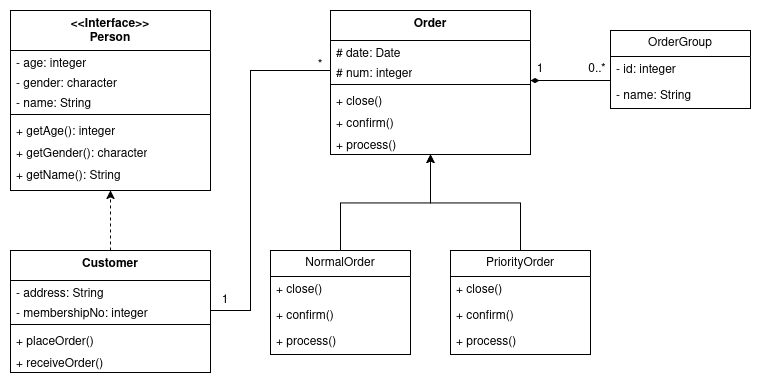

The diagram above was exported from draw.io. Its source (the exported page's mxGraphModel, read from the mxfile embedded in the PNG):
<mxGraphModel dx="1044" dy="773" grid="1" gridSize="10" guides="1" tooltips="1" connect="1" arrows="1" fold="1" page="1" pageScale="1" pageWidth="850" pageHeight="1100" math="0" shadow="0">
  <root>
    <mxCell id="0" />
    <mxCell id="1" parent="0" />
    <mxCell id="-dIA9LduAzIE5tKD-knB-1" parent="1" style="swimlane;fontStyle=1;align=center;verticalAlign=top;childLayout=stackLayout;horizontal=1;startSize=40;horizontalStack=0;resizeParent=1;resizeParentMax=0;resizeLast=0;collapsible=1;marginBottom=0;whiteSpace=wrap;html=1;" value="&lt;div&gt;&amp;lt;&amp;lt;Interface&amp;gt;&amp;gt;&lt;/div&gt;&lt;div&gt;Person&lt;/div&gt;" vertex="1">
      <mxGeometry height="180" width="200" x="40" y="80" as="geometry" />
    </mxCell>
    <mxCell id="-dIA9LduAzIE5tKD-knB-2" parent="-dIA9LduAzIE5tKD-knB-1" style="text;strokeColor=none;fillColor=none;align=left;verticalAlign=top;spacingLeft=4;spacingRight=4;overflow=hidden;rotatable=0;points=[[0,0.5],[1,0.5]];portConstraint=eastwest;whiteSpace=wrap;html=1;" value="- age: integer" vertex="1">
      <mxGeometry height="20" width="200" y="40" as="geometry" />
    </mxCell>
    <mxCell id="-dIA9LduAzIE5tKD-knB-6" parent="-dIA9LduAzIE5tKD-knB-1" style="text;strokeColor=none;fillColor=none;align=left;verticalAlign=top;spacingLeft=4;spacingRight=4;overflow=hidden;rotatable=0;points=[[0,0.5],[1,0.5]];portConstraint=eastwest;whiteSpace=wrap;html=1;" value="- gender: character" vertex="1">
      <mxGeometry height="20" width="200" y="60" as="geometry" />
    </mxCell>
    <mxCell id="-dIA9LduAzIE5tKD-knB-7" parent="-dIA9LduAzIE5tKD-knB-1" style="text;strokeColor=none;fillColor=none;align=left;verticalAlign=top;spacingLeft=4;spacingRight=4;overflow=hidden;rotatable=0;points=[[0,0.5],[1,0.5]];portConstraint=eastwest;whiteSpace=wrap;html=1;" value="- name: String" vertex="1">
      <mxGeometry height="20" width="200" y="80" as="geometry" />
    </mxCell>
    <mxCell id="-dIA9LduAzIE5tKD-knB-3" parent="-dIA9LduAzIE5tKD-knB-1" style="line;strokeWidth=1;fillColor=none;align=left;verticalAlign=middle;spacingTop=-1;spacingLeft=3;spacingRight=3;rotatable=0;labelPosition=right;points=[];portConstraint=eastwest;strokeColor=inherit;" value="" vertex="1">
      <mxGeometry height="8" width="200" y="100" as="geometry" />
    </mxCell>
    <mxCell id="-dIA9LduAzIE5tKD-knB-4" parent="-dIA9LduAzIE5tKD-knB-1" style="text;strokeColor=none;fillColor=none;align=left;verticalAlign=top;spacingLeft=4;spacingRight=4;overflow=hidden;rotatable=0;points=[[0,0.5],[1,0.5]];portConstraint=eastwest;whiteSpace=wrap;html=1;" value="+ getAge(): integer" vertex="1">
      <mxGeometry height="22" width="200" y="108" as="geometry" />
    </mxCell>
    <mxCell id="-dIA9LduAzIE5tKD-knB-8" parent="-dIA9LduAzIE5tKD-knB-1" style="text;strokeColor=none;fillColor=none;align=left;verticalAlign=top;spacingLeft=4;spacingRight=4;overflow=hidden;rotatable=0;points=[[0,0.5],[1,0.5]];portConstraint=eastwest;whiteSpace=wrap;html=1;" value="+ getGender(): character" vertex="1">
      <mxGeometry height="22" width="200" y="130" as="geometry" />
    </mxCell>
    <mxCell id="-dIA9LduAzIE5tKD-knB-5" parent="-dIA9LduAzIE5tKD-knB-1" style="text;strokeColor=none;fillColor=none;align=left;verticalAlign=top;spacingLeft=4;spacingRight=4;overflow=hidden;rotatable=0;points=[[0,0.5],[1,0.5]];portConstraint=eastwest;whiteSpace=wrap;html=1;" value="+ getName(): String" vertex="1">
      <mxGeometry height="28" width="200" y="152" as="geometry" />
    </mxCell>
    <mxCell id="-dIA9LduAzIE5tKD-knB-9" parent="1" style="swimlane;fontStyle=1;align=center;verticalAlign=top;childLayout=stackLayout;horizontal=1;startSize=30;horizontalStack=0;resizeParent=1;resizeParentMax=0;resizeLast=0;collapsible=1;marginBottom=0;whiteSpace=wrap;html=1;" value="Customer" vertex="1">
      <mxGeometry height="122" width="200" x="40" y="320" as="geometry" />
    </mxCell>
    <mxCell id="-dIA9LduAzIE5tKD-knB-10" parent="-dIA9LduAzIE5tKD-knB-9" style="text;strokeColor=none;fillColor=none;align=left;verticalAlign=top;spacingLeft=4;spacingRight=4;overflow=hidden;rotatable=0;points=[[0,0.5],[1,0.5]];portConstraint=eastwest;whiteSpace=wrap;html=1;" value="- address: String" vertex="1">
      <mxGeometry height="20" width="200" y="30" as="geometry" />
    </mxCell>
    <mxCell id="-dIA9LduAzIE5tKD-knB-11" parent="-dIA9LduAzIE5tKD-knB-9" style="text;strokeColor=none;fillColor=none;align=left;verticalAlign=top;spacingLeft=4;spacingRight=4;overflow=hidden;rotatable=0;points=[[0,0.5],[1,0.5]];portConstraint=eastwest;whiteSpace=wrap;html=1;" value="- membershipNo: integer" vertex="1">
      <mxGeometry height="20" width="200" y="50" as="geometry" />
    </mxCell>
    <mxCell id="-dIA9LduAzIE5tKD-knB-13" parent="-dIA9LduAzIE5tKD-knB-9" style="line;strokeWidth=1;fillColor=none;align=left;verticalAlign=middle;spacingTop=-1;spacingLeft=3;spacingRight=3;rotatable=0;labelPosition=right;points=[];portConstraint=eastwest;strokeColor=inherit;" value="" vertex="1">
      <mxGeometry height="8" width="200" y="70" as="geometry" />
    </mxCell>
    <mxCell id="-dIA9LduAzIE5tKD-knB-14" parent="-dIA9LduAzIE5tKD-knB-9" style="text;strokeColor=none;fillColor=none;align=left;verticalAlign=top;spacingLeft=4;spacingRight=4;overflow=hidden;rotatable=0;points=[[0,0.5],[1,0.5]];portConstraint=eastwest;whiteSpace=wrap;html=1;" value="+ placeOrder()" vertex="1">
      <mxGeometry height="22" width="200" y="78" as="geometry" />
    </mxCell>
    <mxCell id="-dIA9LduAzIE5tKD-knB-15" parent="-dIA9LduAzIE5tKD-knB-9" style="text;strokeColor=none;fillColor=none;align=left;verticalAlign=top;spacingLeft=4;spacingRight=4;overflow=hidden;rotatable=0;points=[[0,0.5],[1,0.5]];portConstraint=eastwest;whiteSpace=wrap;html=1;" value="+ receiveOrder()" vertex="1">
      <mxGeometry height="22" width="200" y="100" as="geometry" />
    </mxCell>
    <mxCell id="-dIA9LduAzIE5tKD-knB-18" parent="1" style="swimlane;fontStyle=1;align=center;verticalAlign=top;childLayout=stackLayout;horizontal=1;startSize=30;horizontalStack=0;resizeParent=1;resizeParentMax=0;resizeLast=0;collapsible=1;marginBottom=0;whiteSpace=wrap;html=1;" value="Order" vertex="1">
      <mxGeometry height="144" width="200" x="360" y="80" as="geometry" />
    </mxCell>
    <mxCell id="-dIA9LduAzIE5tKD-knB-19" parent="-dIA9LduAzIE5tKD-knB-18" style="text;strokeColor=none;fillColor=none;align=left;verticalAlign=top;spacingLeft=4;spacingRight=4;overflow=hidden;rotatable=0;points=[[0,0.5],[1,0.5]];portConstraint=eastwest;whiteSpace=wrap;html=1;" value="# date: Date" vertex="1">
      <mxGeometry height="20" width="200" y="30" as="geometry" />
    </mxCell>
    <mxCell id="-dIA9LduAzIE5tKD-knB-20" parent="-dIA9LduAzIE5tKD-knB-18" style="text;strokeColor=none;fillColor=none;align=left;verticalAlign=top;spacingLeft=4;spacingRight=4;overflow=hidden;rotatable=0;points=[[0,0.5],[1,0.5]];portConstraint=eastwest;whiteSpace=wrap;html=1;" value="# num: integer" vertex="1">
      <mxGeometry height="20" width="200" y="50" as="geometry" />
    </mxCell>
    <mxCell id="-dIA9LduAzIE5tKD-knB-21" parent="-dIA9LduAzIE5tKD-knB-18" style="line;strokeWidth=1;fillColor=none;align=left;verticalAlign=middle;spacingTop=-1;spacingLeft=3;spacingRight=3;rotatable=0;labelPosition=right;points=[];portConstraint=eastwest;strokeColor=inherit;" value="" vertex="1">
      <mxGeometry height="8" width="200" y="70" as="geometry" />
    </mxCell>
    <mxCell id="-dIA9LduAzIE5tKD-knB-22" parent="-dIA9LduAzIE5tKD-knB-18" style="text;strokeColor=none;fillColor=none;align=left;verticalAlign=top;spacingLeft=4;spacingRight=4;overflow=hidden;rotatable=0;points=[[0,0.5],[1,0.5]];portConstraint=eastwest;whiteSpace=wrap;html=1;" value="+ close()" vertex="1">
      <mxGeometry height="22" width="200" y="78" as="geometry" />
    </mxCell>
    <mxCell id="-dIA9LduAzIE5tKD-knB-23" parent="-dIA9LduAzIE5tKD-knB-18" style="text;strokeColor=none;fillColor=none;align=left;verticalAlign=top;spacingLeft=4;spacingRight=4;overflow=hidden;rotatable=0;points=[[0,0.5],[1,0.5]];portConstraint=eastwest;whiteSpace=wrap;html=1;" value="+ confirm()" vertex="1">
      <mxGeometry height="22" width="200" y="100" as="geometry" />
    </mxCell>
    <mxCell id="-dIA9LduAzIE5tKD-knB-24" parent="-dIA9LduAzIE5tKD-knB-18" style="text;strokeColor=none;fillColor=none;align=left;verticalAlign=top;spacingLeft=4;spacingRight=4;overflow=hidden;rotatable=0;points=[[0,0.5],[1,0.5]];portConstraint=eastwest;whiteSpace=wrap;html=1;" value="+ process()" vertex="1">
      <mxGeometry height="22" width="200" y="122" as="geometry" />
    </mxCell>
    <mxCell id="-dIA9LduAzIE5tKD-knB-25" edge="1" parent="1" style="endArrow=none;html=1;rounded=0;entryX=0;entryY=0.5;entryDx=0;entryDy=0;" target="-dIA9LduAzIE5tKD-knB-20" value="">
      <mxGeometry height="50" relative="1" width="50" as="geometry">
        <Array as="points">
          <mxPoint x="280" y="380" />
          <mxPoint x="280" y="140" />
        </Array>
        <mxPoint x="240" y="380" as="sourcePoint" />
        <mxPoint x="360" y="270" as="targetPoint" />
      </mxGeometry>
    </mxCell>
    <mxCell id="-dIA9LduAzIE5tKD-knB-26" parent="1" style="text;html=1;whiteSpace=wrap;strokeColor=none;fillColor=none;align=center;verticalAlign=middle;rounded=0;" value="*" vertex="1">
      <mxGeometry height="30" width="60" x="320" y="120" as="geometry" />
    </mxCell>
    <mxCell id="-dIA9LduAzIE5tKD-knB-27" parent="1" style="text;html=1;whiteSpace=wrap;strokeColor=none;fillColor=none;align=center;verticalAlign=middle;rounded=0;" value="1" vertex="1">
      <mxGeometry height="30" width="60" x="225" y="355" as="geometry" />
    </mxCell>
    <mxCell id="-dIA9LduAzIE5tKD-knB-71" edge="1" parent="1" source="-dIA9LduAzIE5tKD-knB-49" style="edgeStyle=orthogonalEdgeStyle;rounded=0;orthogonalLoop=1;jettySize=auto;html=1;exitX=0.5;exitY=0;exitDx=0;exitDy=0;">
      <mxGeometry relative="1" as="geometry">
        <mxPoint x="460" y="224" as="targetPoint" />
      </mxGeometry>
    </mxCell>
    <mxCell id="-dIA9LduAzIE5tKD-knB-49" parent="1" style="swimlane;fontStyle=0;childLayout=stackLayout;horizontal=1;startSize=26;fillColor=none;horizontalStack=0;resizeParent=1;resizeParentMax=0;resizeLast=0;collapsible=1;marginBottom=0;whiteSpace=wrap;html=1;" value="NormalOrder" vertex="1">
      <mxGeometry height="104" width="140" x="300" y="320" as="geometry" />
    </mxCell>
    <mxCell id="-dIA9LduAzIE5tKD-knB-50" parent="-dIA9LduAzIE5tKD-knB-49" style="text;strokeColor=none;fillColor=none;align=left;verticalAlign=top;spacingLeft=4;spacingRight=4;overflow=hidden;rotatable=0;points=[[0,0.5],[1,0.5]];portConstraint=eastwest;whiteSpace=wrap;html=1;" value="+ close()" vertex="1">
      <mxGeometry height="26" width="140" y="26" as="geometry" />
    </mxCell>
    <mxCell id="-dIA9LduAzIE5tKD-knB-51" parent="-dIA9LduAzIE5tKD-knB-49" style="text;strokeColor=none;fillColor=none;align=left;verticalAlign=top;spacingLeft=4;spacingRight=4;overflow=hidden;rotatable=0;points=[[0,0.5],[1,0.5]];portConstraint=eastwest;whiteSpace=wrap;html=1;" value="+ confirm()" vertex="1">
      <mxGeometry height="26" width="140" y="52" as="geometry" />
    </mxCell>
    <mxCell id="-dIA9LduAzIE5tKD-knB-52" parent="-dIA9LduAzIE5tKD-knB-49" style="text;strokeColor=none;fillColor=none;align=left;verticalAlign=top;spacingLeft=4;spacingRight=4;overflow=hidden;rotatable=0;points=[[0,0.5],[1,0.5]];portConstraint=eastwest;whiteSpace=wrap;html=1;" value="+ process()" vertex="1">
      <mxGeometry height="26" width="140" y="78" as="geometry" />
    </mxCell>
    <mxCell id="-dIA9LduAzIE5tKD-knB-72" edge="1" parent="1" source="-dIA9LduAzIE5tKD-knB-53" style="edgeStyle=orthogonalEdgeStyle;rounded=0;orthogonalLoop=1;jettySize=auto;html=1;exitX=0.5;exitY=0;exitDx=0;exitDy=0;">
      <mxGeometry relative="1" as="geometry">
        <mxPoint x="460" y="224" as="targetPoint" />
      </mxGeometry>
    </mxCell>
    <mxCell id="-dIA9LduAzIE5tKD-knB-53" parent="1" style="swimlane;fontStyle=0;childLayout=stackLayout;horizontal=1;startSize=26;fillColor=none;horizontalStack=0;resizeParent=1;resizeParentMax=0;resizeLast=0;collapsible=1;marginBottom=0;whiteSpace=wrap;html=1;" value="PriorityOrder" vertex="1">
      <mxGeometry height="104" width="140" x="480" y="320" as="geometry" />
    </mxCell>
    <mxCell id="-dIA9LduAzIE5tKD-knB-54" parent="-dIA9LduAzIE5tKD-knB-53" style="text;strokeColor=none;fillColor=none;align=left;verticalAlign=top;spacingLeft=4;spacingRight=4;overflow=hidden;rotatable=0;points=[[0,0.5],[1,0.5]];portConstraint=eastwest;whiteSpace=wrap;html=1;" value="+ close()" vertex="1">
      <mxGeometry height="26" width="140" y="26" as="geometry" />
    </mxCell>
    <mxCell id="-dIA9LduAzIE5tKD-knB-55" parent="-dIA9LduAzIE5tKD-knB-53" style="text;strokeColor=none;fillColor=none;align=left;verticalAlign=top;spacingLeft=4;spacingRight=4;overflow=hidden;rotatable=0;points=[[0,0.5],[1,0.5]];portConstraint=eastwest;whiteSpace=wrap;html=1;" value="+ confirm()" vertex="1">
      <mxGeometry height="26" width="140" y="52" as="geometry" />
    </mxCell>
    <mxCell id="-dIA9LduAzIE5tKD-knB-56" parent="-dIA9LduAzIE5tKD-knB-53" style="text;strokeColor=none;fillColor=none;align=left;verticalAlign=top;spacingLeft=4;spacingRight=4;overflow=hidden;rotatable=0;points=[[0,0.5],[1,0.5]];portConstraint=eastwest;whiteSpace=wrap;html=1;" value="+ process()" vertex="1">
      <mxGeometry height="26" width="140" y="78" as="geometry" />
    </mxCell>
    <mxCell id="-dIA9LduAzIE5tKD-knB-57" parent="1" style="swimlane;fontStyle=0;childLayout=stackLayout;horizontal=1;startSize=26;fillColor=none;horizontalStack=0;resizeParent=1;resizeParentMax=0;resizeLast=0;collapsible=1;marginBottom=0;whiteSpace=wrap;html=1;" value="OrderGroup" vertex="1">
      <mxGeometry height="78" width="140" x="640" y="100" as="geometry" />
    </mxCell>
    <mxCell id="-dIA9LduAzIE5tKD-knB-58" parent="-dIA9LduAzIE5tKD-knB-57" style="text;strokeColor=none;fillColor=none;align=left;verticalAlign=top;spacingLeft=4;spacingRight=4;overflow=hidden;rotatable=0;points=[[0,0.5],[1,0.5]];portConstraint=eastwest;whiteSpace=wrap;html=1;" value="- id: integer" vertex="1">
      <mxGeometry height="26" width="140" y="26" as="geometry" />
    </mxCell>
    <mxCell id="-dIA9LduAzIE5tKD-knB-59" parent="-dIA9LduAzIE5tKD-knB-57" style="text;strokeColor=none;fillColor=none;align=left;verticalAlign=top;spacingLeft=4;spacingRight=4;overflow=hidden;rotatable=0;points=[[0,0.5],[1,0.5]];portConstraint=eastwest;whiteSpace=wrap;html=1;" value="- name: String" vertex="1">
      <mxGeometry height="26" width="140" y="52" as="geometry" />
    </mxCell>
    <mxCell id="-dIA9LduAzIE5tKD-knB-67" edge="1" parent="1" source="-dIA9LduAzIE5tKD-knB-9" style="endArrow=classic;html=1;rounded=0;exitX=0.5;exitY=0;exitDx=0;exitDy=0;dashed=1;" value="">
      <mxGeometry height="50" relative="1" width="50" as="geometry">
        <mxPoint x="420" y="400" as="sourcePoint" />
        <mxPoint x="140" y="260" as="targetPoint" />
      </mxGeometry>
    </mxCell>
    <mxCell id="-dIA9LduAzIE5tKD-knB-68" edge="1" parent="1" style="endArrow=none;html=1;rounded=0;startArrow=diamondThin;startFill=1;" value="">
      <mxGeometry height="50" relative="1" width="50" as="geometry">
        <mxPoint x="560" y="150" as="sourcePoint" />
        <mxPoint x="640" y="150" as="targetPoint" />
      </mxGeometry>
    </mxCell>
    <mxCell id="-dIA9LduAzIE5tKD-knB-69" parent="1" style="text;html=1;whiteSpace=wrap;strokeColor=none;fillColor=none;align=center;verticalAlign=middle;rounded=0;" value="1" vertex="1">
      <mxGeometry height="30" width="60" x="540" y="124" as="geometry" />
    </mxCell>
    <mxCell id="-dIA9LduAzIE5tKD-knB-70" parent="1" style="text;html=1;whiteSpace=wrap;strokeColor=none;fillColor=none;align=center;verticalAlign=middle;rounded=0;" value="0..*" vertex="1">
      <mxGeometry height="30" width="60" x="597" y="124" as="geometry" />
    </mxCell>
  </root>
</mxGraphModel>